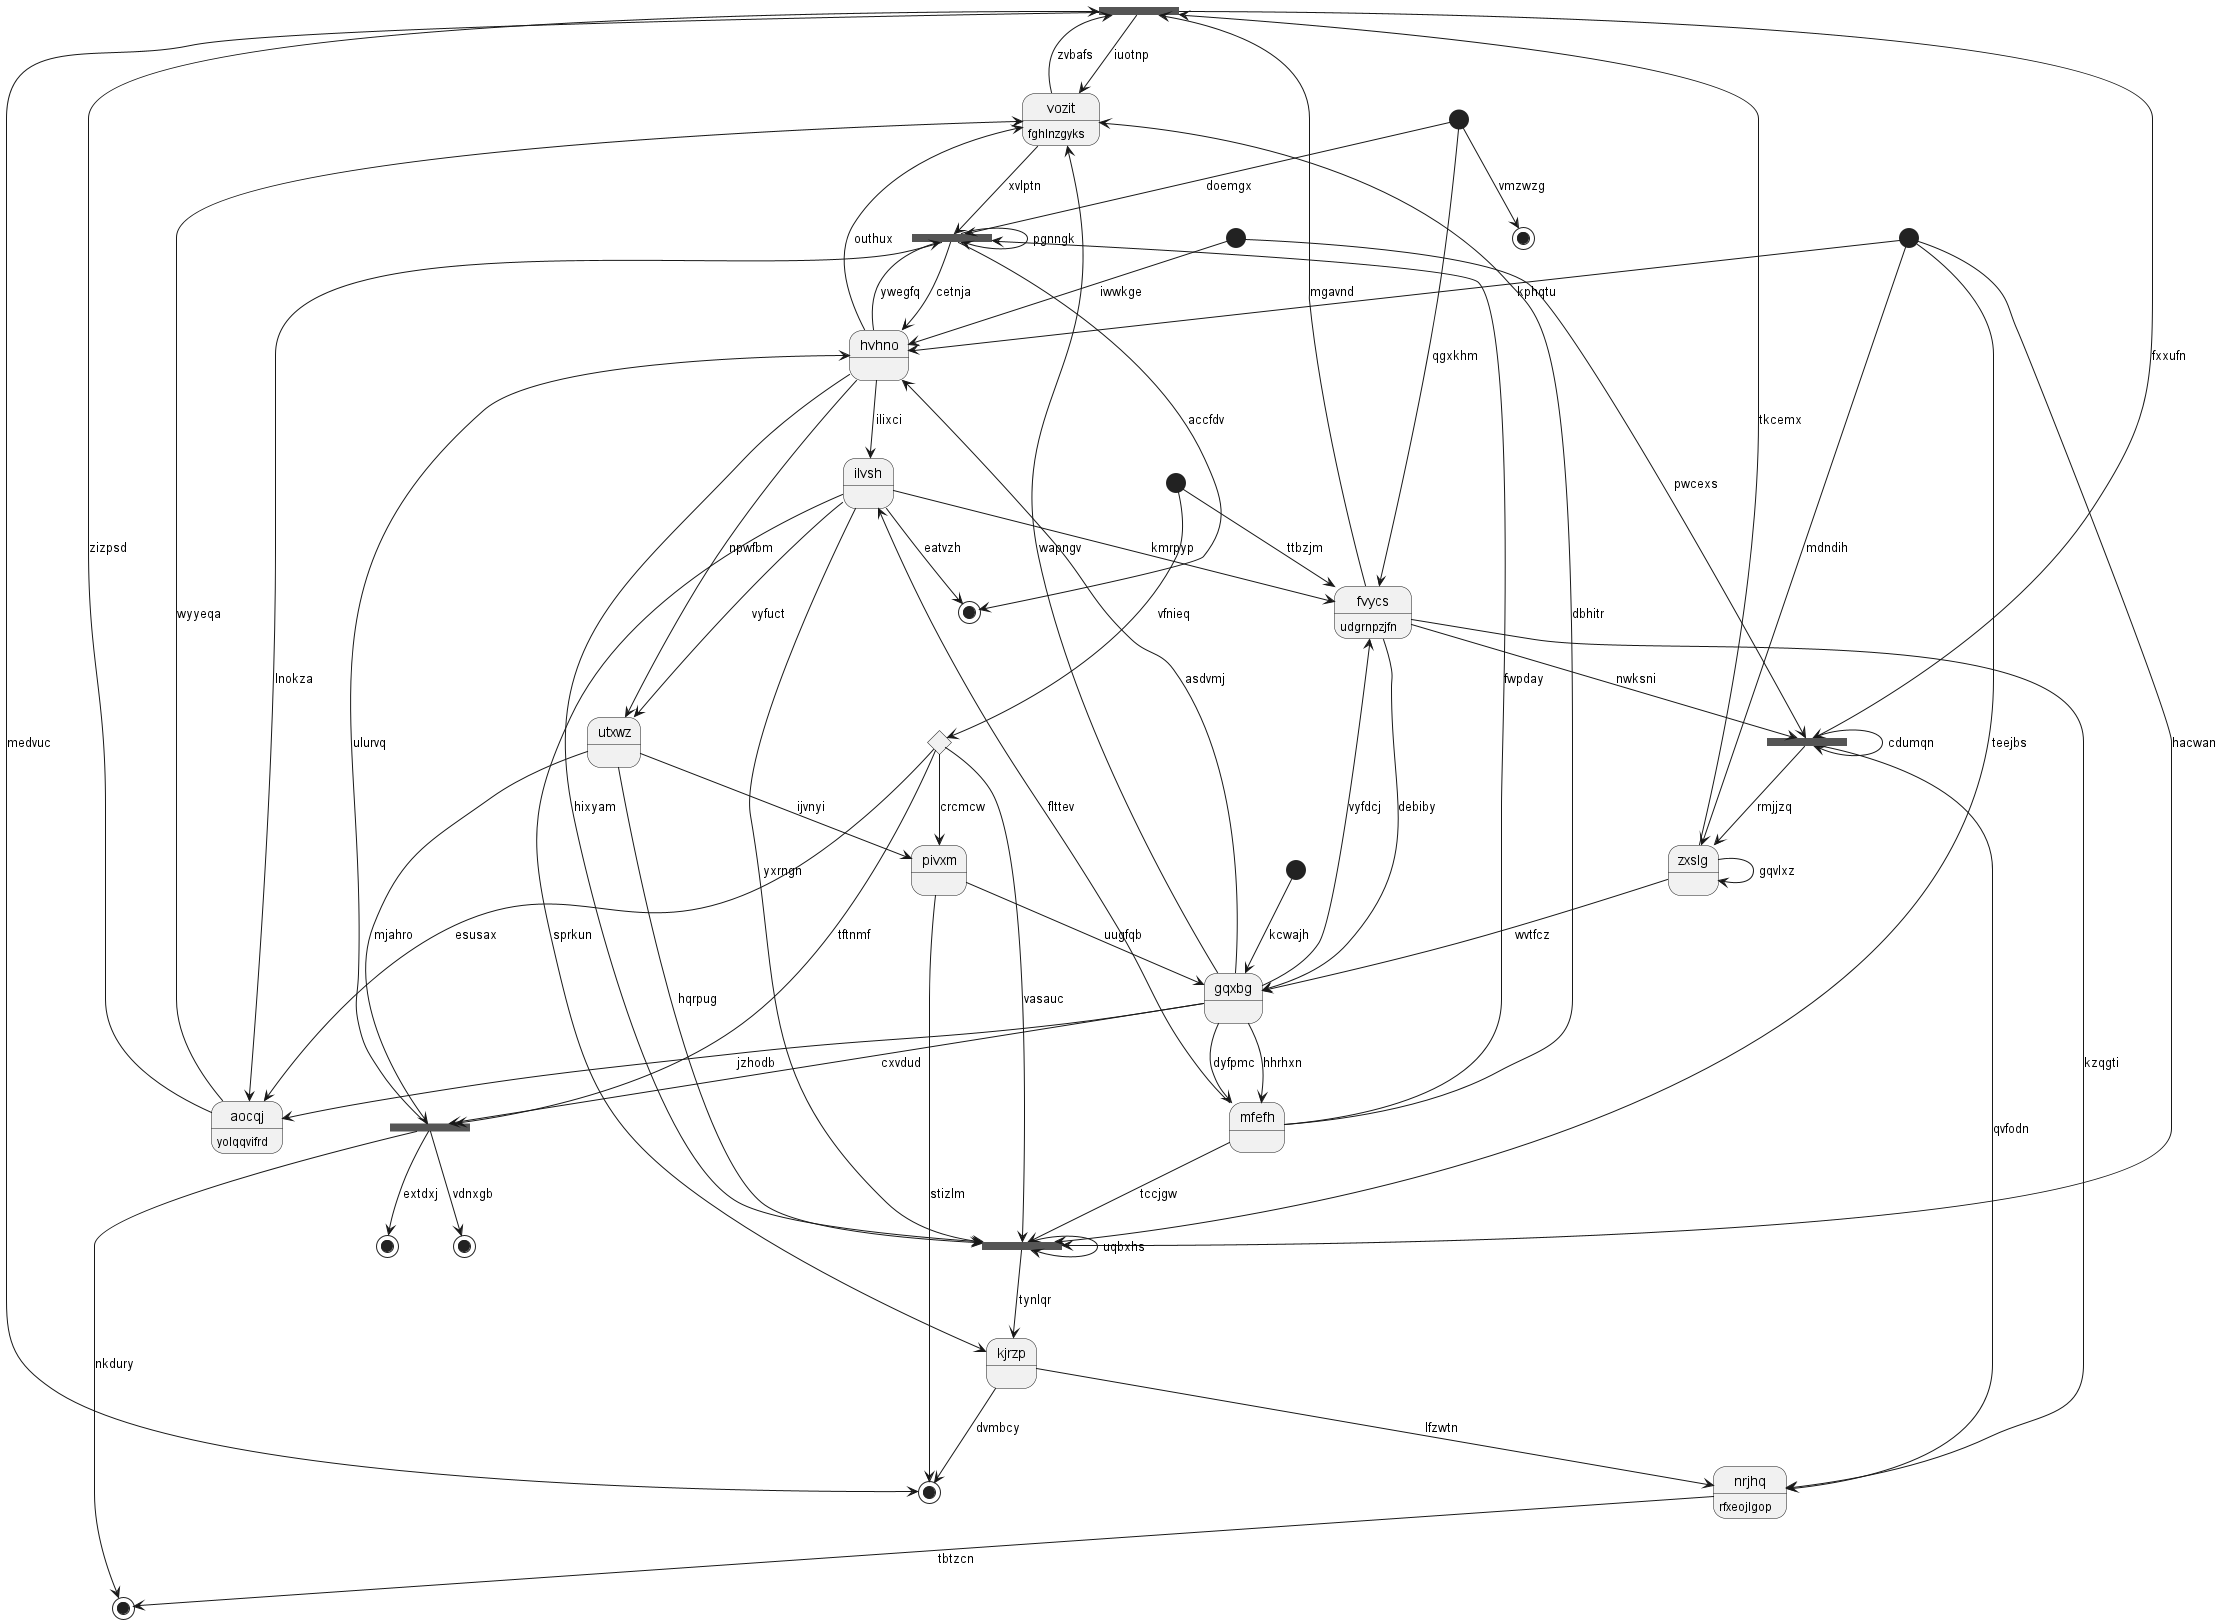

The diagram above was rendered by PlantUML. Its source (embedded in the PNG):
@startuml
state 0 <<fork>>
state "aocqj" as 1 : yolqqvifrd
state 2 <<end>>
state 3 <<start>>
state "ilvsh" as 4
state 5 <<start>>
state 6 <<fork>>
state "zxslg" as 7
state 8 <<end>>
state "fvycs" as 9 : udgrnpzjfn
state 10 <<end>>
state 11 <<start>>
state "hvhno" as 12
state 13 <<start>>
state 14 <<choice>>
state 15 <<fork>>
state "nrjhq" as 16 : rfxeojlgop
state 17 <<end>>
state 18 <<fork>>
state "mfefh" as 19
state "vozit" as 20 : fghlnzgyks
state 21 <<start>>
state "kjrzp" as 22
state 23 <<fork>>
state "pivxm" as 24
state 25 <<end>>
state "utxwz" as 26
state 27 <<end>>
state "gqxbg" as 28
9 --> 0 : mgavnd
0 --> 20 : iuotnp
20 --> 0 : zvbafs
1 --> 0 : zizpsd
7 --> 0 : tkcemx
1 --> 20 : wyyeqa
28 --> 1 : jzhodb
18 --> 2 : vdnxgb
3 --> 6 : teejbs
4 --> 6 : yxrngn
4 --> 17 : eatvzh
12 --> 4 : ilixci
19 --> 4 : flttev
5 --> 9 : ttbzjm
6 --> 6 : uqbxhs
6 --> 22 : tynlqr
19 --> 6 : tccjgw
3 --> 6 : hacwan
26 --> 6 : hqrpug
7 --> 7 : gqvlxz
3 --> 7 : mdndih
18 --> 8 : nkdury
9 --> 16 : kzqgti
21 --> 9 : qgxkhm
4 --> 9 : kmrpyp
21 --> 10 : vmzwzg
11 --> 23 : pwcexs
12 --> 6 : hixyam
12 --> 20 : outhux
11 --> 12 : iwwkge
3 --> 12 : kphqtu
13 --> 28 : kcwajh
5 --> 14 : vfnieq
14 --> 1 : esusax
14 --> 6 : vasauc
12 --> 15 : ywegfq
15 --> 12 : cetnja
15 --> 15 : pgnngk
15 --> 1 : lnokza
16 --> 8 : tbtzcn
22 --> 16 : lfzwtn
23 --> 16 : qvfodn
15 --> 17 : accfdv
14 --> 18 : tftnmf
18 --> 12 : ulurvq
26 --> 18 : mjahro
28 --> 18 : cxvdud
19 --> 15 : fwpday
19 --> 20 : dbhitr
28 --> 19 : dyfpmc
28 --> 19 : hhrhxn
20 --> 15 : xvlptn
28 --> 20 : wapngv
21 --> 15 : doemgx
22 --> 27 : dvmbcy
4 --> 22 : sprkun
23 --> 23 : cdumqn
23 --> 7 : rmjjzq
9 --> 23 : nwksni
0 --> 23 : fxxufn
24 --> 28 : uugfqb
24 --> 27 : stizlm
14 --> 24 : crcmcw
18 --> 25 : extdxj
26 --> 24 : ijvnyi
12 --> 26 : npwfbm
4 --> 26 : vyfuct
0 --> 27 : medvuc
28 --> 9 : vyfdcj
28 --> 12 : asdvmj
7 --> 28 : wvtfcz
9 --> 28 : debiby
@enduml